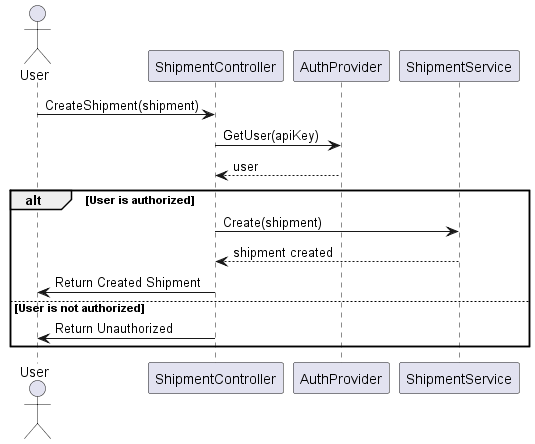

The diagram above was rendered by PlantUML. Its source (embedded in the PNG):
@startuml
actor User

User -> ShipmentController: CreateShipment(shipment)
ShipmentController -> AuthProvider: GetUser(apiKey)
AuthProvider --> ShipmentController: user

alt User is authorized
    ShipmentController -> ShipmentService: Create(shipment)
    ShipmentService --> ShipmentController: shipment created
    ShipmentController -> User: Return Created Shipment
else User is not authorized
    ShipmentController -> User: Return Unauthorized
end

@enduml